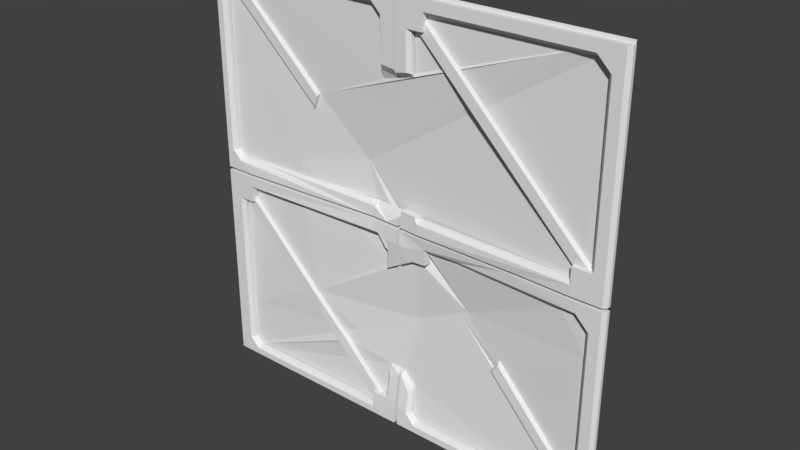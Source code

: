 # Source: maint3_1d.blend  (saved by Blender 2.78.0; exported with 4.5.12 LTS)
import bpy
from mathutils import Matrix  # noqa: F401  (used for matrix-valued properties, if any)

bpy.ops.wm.read_factory_settings(use_empty=True)
scene = bpy.context.scene
scene.name = 'Scene'

# ---- collections
col_collection_1 = bpy.data.collections.new('Collection 1'); scene.collection.children.link(col_collection_1)

# ---- materials (node trees are filled in below, after node groups)
mat_maint3_1 = bpy.data.materials.new('maint3_1')
mat_maint3_1.alpha_threshold = 0.0
mat_maint3_1.use_transparent_shadow = False
mat_maint3_1.roughness = 0.5
mat_maint3_1.specular_intensity = 0.0

# ---- material node trees

# ---- world
world_world = bpy.data.worlds.new('World'); scene.world = world_world
world_world.color = (0.05088, 0.05088, 0.05088)
world_world.use_sun_shadow = False
world_world.sun_shadow_jitter_overblur = 0.0
world_world.cycles.sampling_method = 'MANUAL'

# ---- meshes
me_maint3_1_001 = bpy.data.meshes.new('maint3_1.001')
me_maint3_1_001.from_pydata([(0.0, 1.28, 1.28), (0.02, 1.28, 1.28), (0.18, 1.28, 1.28), (1.12, 1.28, 1.28), (1.18, 1.28, 1.28), (1.26, 1.28, 1.28), (1.28, 1.28, 1.28), (0.0, 1.311, -0.02), (0.0, 1.313, -5.96e-07), (0.0, 1.321, 0.08), (0.0, 1.28, 1.1), (0.0, 1.28, 1.18), (0.0, 1.28, 1.26), (1.28, 1.28, -0.02), (1.28, 1.28, -5.96e-07), (1.28, 1.28, 0.08), (1.28, 1.28, 0.16), (1.28, 1.28, 1.12), (1.28, 1.28, 1.18), (1.28, 1.28, 1.26), (1.26, 1.28, -0.02), (1.26, 1.28, -5.96e-07), (1.26, 1.28, 1.26), (1.18, 1.28, -0.02), (1.18, 1.28, -5.96e-07), (1.18, 1.28, 0.16), (1.18, 1.28, 1.12), (1.18, 1.28, 1.26), (1.12, 1.28, 1.18), (1.12, 1.28, 1.26), (1.08, 1.28, -0.02), (1.08, 1.28, -5.96e-07), (1.08, 1.28, 0.08), (1.08, 1.28, 0.16), (0.18, 1.28, 1.1), (0.18, 1.28, 1.18), (0.18, 1.28, 1.26), (0.14, 1.302, -0.02), (0.14, 1.3, -5.96e-07), (0.14, 1.305, 0.08), (0.1, 1.303, -5.96e-07), (0.1, 1.28, 1.1), (0.02, 1.309, -0.02), (0.02, 1.311, -5.96e-07), (0.02, 1.319, 0.08), (0.02, 1.28, 1.1), (0.02, 1.28, 1.18), (0.02, 1.28, 1.26), (-1.28, 1.28, 1.28), (-1.12, 1.28, 1.28), (-0.14, 1.28, 1.28), (-0.1, 1.28, 1.28), (-0.08, 1.318, -0.02), (-0.08, 1.32, -5.96e-07), (-0.1, 1.28, 1.14), (-0.1, 1.28, 1.26), (-0.14, 1.28, 1.18), (-0.14, 1.28, 1.26), (-0.18, 1.323, -0.02), (-0.18, 1.326, -5.96e-07), (-0.18, 1.335, 0.08), (-1.12, 1.28, 1.1), (-1.12, 1.28, 1.18), (-1.12, 1.28, 1.26), (-1.08, 1.28, -0.02), (-1.08, 1.28, 0.0), (-1.16, 1.28, 0.08), (-1.26, 1.28, -1.26), (-1.2, 1.28, -5.96e-07), (-1.2, 1.28, 0.12), (-1.2, 1.28, 1.1), (-1.28, 1.28, -0.02), (-1.28, 1.28, -5.96e-07), (-1.28, 1.28, 0.1), (-1.28, 1.28, 0.14), (-1.28, 1.28, 1.1), (-1.28, 1.28, 1.18), (-1.28, 1.28, 1.26), (0.18, 1.302, 0.0), (1.12, 1.28, 0.0), (0.0, 1.28, -1.28), (0.0, 1.284, -1.2), (0.0, 1.289, -1.14), (0.0, 1.311, -0.18), (0.0, 1.303, -0.1), (1.28, 1.28, -1.28), (1.28, 1.28, -1.2), (1.28, 1.28, -1.12), (1.28, 1.28, -0.16), (1.28, 1.28, -0.1), (1.26, 1.28, -1.28), (1.18, 1.28, -1.28), (1.18, 1.28, -1.12), (1.18, 1.28, -0.16), (1.12, 1.28, -0.1), (1.12, 1.28, -0.02), (1.1, 1.28, -1.28), (1.1, 1.28, -1.2), (1.1, 1.28, -1.12), (0.18, 1.324, -0.18), (0.18, 1.314, -0.1), (0.18, 1.305, -0.02), (0.14, 1.281, -1.28), (0.14, 1.285, -1.2), (0.1, 1.281, -1.28), (0.1, 1.288, -1.16), (0.1, 1.316, -0.18), (0.02, 1.28, -1.28), (0.02, 1.286, -1.18), (0.02, 1.289, -1.14), (0.02, 1.312, -0.18), (0.02, 1.301, -0.1), (-1.16, 1.28, -1.26), (0.02, 1.292, -1.12), (0.02, 1.309, -0.16), (-1.192e-07, 1.291, -1.12), (-3.576e-07, 1.309, -0.16), (-0.08, 1.28, -1.28), (-0.08, 1.289, -1.12), (-0.08, 1.305, -0.16), (-0.14, 1.311, -0.1), (-0.16, 1.28, -1.28), (-0.16, 1.282, -1.2), (-0.16, 1.286, -1.12), (-1.08, 1.28, -0.18), (-1.08, 1.28, -0.1), (-1.28, 1.28, -1.26), (-1.12, 1.28, -1.28), (-1.12, 1.28, -1.2), (-1.16, 1.28, -1.28), (-1.16, 1.28, -1.16), (-1.16, 1.28, -0.18), (-1.28, 1.28, -1.28), (-1.28, 1.28, -1.2), (-1.28, 1.28, -1.16), (-1.28, 1.28, -0.18), (-1.28, 1.28, -0.1), (-1.26, 1.28, 1.1), (-1.26, 1.28, 0.1), (-1.26, 1.28, 0.14), (-1.26, 1.28, -0.18), (-1.26, 1.28, -5.96e-07), (-1.26, 1.28, 1.18), (-1.26, 1.28, -1.2), (-1.26, 1.28, -1.16), (-1.26, 1.28, -0.02), (-1.26, 1.28, -1.28), (-1.26, 1.28, -0.1), (-1.26, 1.28, 1.28), (-1.26, 1.28, 1.26), (1.28, 1.28, -1.26), (1.26, 1.28, -1.26), (1.18, 1.28, -1.26), (1.1, 1.28, -1.26), (0.14, 1.281, -1.26), (0.1, 1.281, -1.26), (0.02, 1.281, -1.26), (0.0, 1.281, -1.26), (-0.08, 1.28, -1.26), (-0.16, 1.28, -1.26), (-1.12, 1.28, -1.26), (0.0, 1.273, -5.96e-07), (0.14, 1.306, 0.09614), (0.0, 1.24, 1.1), (0.0, 1.24, 1.18), (0.0, 1.24, 1.26), (1.28, 1.26, -5.96e-07), (1.28, 1.26, 0.08), (1.28, 1.26, 0.16), (1.28, 1.26, 1.12), (1.28, 1.26, 1.18), (1.28, 1.26, 1.26), (1.26, 1.24, -5.96e-07), (1.26, 1.24, 0.08), (1.26, 1.24, 0.16), (1.26, 1.24, 1.12), (1.26, 1.24, 1.18), (1.26, 1.24, 1.26), (1.18, 1.24, -5.96e-07), (1.18, 1.24, 0.08), (1.18, 1.24, 0.16), (1.18, 1.26, 1.12), (1.18, 1.24, 1.14), (1.18, 1.24, 1.18), (1.18, 1.24, 1.26), (1.12, 1.26, 1.18), (1.12, 1.24, 1.2), (1.12, 1.24, 1.26), (1.08, 1.24, -5.96e-07), (1.08, 1.24, 0.06), (1.08, 1.24, 0.08), (1.08, 1.24, 0.16), (0.18, 1.24, 1.1), (0.18, 1.24, 1.18), (0.18, 1.24, 1.2), (0.18, 1.24, 1.26), (0.14, 1.259, -5.96e-07), (0.14, 1.263, 0.06), (0.14, 1.285, 0.08), (0.1, 1.263, -5.96e-07), (0.1, 1.269, 0.08), (0.02, 1.279, 0.09614), (0.02, 1.32, 0.09614), (0.1, 1.24, 1.18), (1.2, 1.24, 1.12), (1.2, 1.24, 0.16), (0.12, 1.267, 0.08), (0.02, 1.271, -5.96e-07), (0.02, 1.278, 0.08), (0.02, 1.24, 1.1), (0.02, 1.24, 1.18), (0.02, 1.24, 1.26), (1.14, 1.24, 1.18), (0.08, 1.24, 1.1), (1.26, 1.24, -0.02), (1.18, 1.24, -0.02), (1.28, 1.26, -0.02), (-0.08, 1.24, 1.14), (-0.08, 1.279, -5.96e-07), (0.14, 1.285, 0.09614), (-0.1, 1.26, 1.14), (-0.1, 1.24, 1.16), (-0.1, 1.24, 1.18), (-0.1, 1.24, 1.26), (-0.14, 1.26, 1.18), (-0.14, 1.24, 1.2), (-0.14, 1.24, 1.26), (-0.18, 1.285, -5.96e-07), (-0.18, 1.292, 0.06), (0.0, 1.302, 0.05287), (-1.12, 1.24, 1.1), (-1.12, 1.24, 1.18), (-1.12, 1.24, 1.2), (-1.12, 1.24, 1.26), (-1.08, 1.24, 0.0), (-1.16, 1.24, 0.06), (-1.16, 1.26, 0.08), (-1.2, 1.24, -5.96e-07), (-1.2, 1.24, 0.08), (-1.2, 1.24, 0.1), (-1.2, 1.26, 0.12), (-1.2, 1.24, 1.1), (-1.2, 1.24, 1.18), (-1.22, 1.24, 0.12), (0.12, 1.268, 0.09614), (-1.18, 1.24, 0.08), (-0.12, 1.24, 1.18), (-1.22, 1.24, 1.1), (-1.26, 1.24, -0.1), (-1.26, 1.24, -0.02), (-1.08, 1.24, -0.02), (-0.08, 1.277, -0.02), (-0.18, 1.282, -0.02), (0.0, 1.241, -1.26), (0.0, 1.244, -1.2), (1.28, 1.26, -1.26), (1.28, 1.26, -1.2), (1.28, 1.26, -1.12), (1.28, 1.26, -0.16), (1.28, 1.26, -0.1), (1.26, 1.24, -1.26), (1.26, 1.24, -1.2), (1.26, 1.24, -1.12), (1.26, 1.24, -0.16), (1.26, 1.24, -0.1), (1.18, 1.24, -1.26), (1.18, 1.24, -1.2), (1.18, 1.24, -1.12), (1.18, 1.26, -0.16), (1.18, 1.24, -0.14), (1.18, 1.24, -0.1), (1.12, 1.26, -0.1), (1.12, 1.24, -0.08), (1.12, 1.24, -0.02), (1.1, 1.24, -1.26), (1.1, 1.24, -1.22), (1.1, 1.24, -1.2), (1.1, 1.24, -1.12), (0.18, 1.283, -0.18), (0.18, 1.274, -0.1), (0.18, 1.271, -0.08), (0.18, 1.264, -0.02), (0.14, 1.241, -1.26), (0.14, 1.243, -1.22), (0.14, 1.265, -1.2), (0.1, 1.241, -1.26), (0.1, 1.245, -1.2), (0.1, 1.246, -1.18), (0.1, 1.268, -1.16), (0.1, 1.276, -0.18), (0.1, 1.268, -0.1), (0.08, 1.248, -1.16), (1.2, 1.24, -0.16), (1.2, 1.24, -1.12), (0.12, 1.244, -1.2), (0.02, 1.241, -1.26), (0.02, 1.246, -1.18), (0.02, 1.249, -1.14), (0.02, 1.271, -0.18), (0.02, 1.261, -0.1), (1.14, 1.24, -0.1), (0.08, 1.274, -0.18), (-1.192e-07, 1.251, -1.12), (-3.576e-07, 1.268, -0.16), (-0.08, 1.24, -1.26), (-0.08, 1.243, -1.2), (-0.08, 1.249, -1.12), (-0.08, 1.285, -0.16), (-0.08, 1.262, -0.14), (-0.08, 1.267, -0.1), (-0.14, 1.29, -0.1), (-0.14, 1.273, -0.08), (-0.16, 1.24, -1.26), (-0.16, 1.241, -1.22), (-0.16, 1.241, -1.2), (-0.16, 1.246, -1.12), (-1.08, 1.24, -0.18), (-1.08, 1.24, -0.1), (-1.08, 1.24, -0.08), (-1.12, 1.24, -1.26), (-1.12, 1.24, -1.22), (-1.12, 1.26, -1.2), (-1.16, 1.24, -1.26), (-1.16, 1.24, -1.2), (-1.16, 1.24, -1.18), (-1.16, 1.26, -1.16), (-1.16, 1.24, -0.18), (-1.16, 1.24, -0.1), (-0.06, 1.266, -0.16), (-0.06, 1.249, -1.12), (-1.14, 1.24, -1.2), (-1.26, 1.24, -1.26), (-0.12, 1.269, -0.1), (-1.22, 1.24, -0.18), (-1.22, 1.24, -1.16), (-1.18, 1.24, -0.18), (-1.18, 1.24, -1.16), (0.0, 1.271, -0.02), (0.0, 1.262, -0.1), (0.02, 1.269, -0.02), (-1.26, 1.24, 1.1), (-1.26, 1.24, 0.1), (-1.26, 1.24, 0.14), (-1.26, 1.24, -0.18), (-1.26, 1.24, -5.96e-07), (-1.26, 1.24, 1.18), (-1.26, 1.24, -1.2), (-1.26, 1.24, -1.16), (-1.26, 1.24, 1.26), (0.1, 1.283, 0.8485), (-1.143, 1.281, 1.178), (0.02, 1.287, 0.827), (-1.187, 1.281, 1.108), (-0.08, 1.245, 0.8867), (0.02, 1.244, 0.8651), (-1.143, 1.269, 1.178), (-1.148, 1.259, 1.169), (-0.1, 1.269, 0.8509), (-3.53e-08, 1.288, 0.8216), (-1.182, 1.259, 1.117), (-1.187, 1.269, 1.108), (0.1, 1.27, 0.09614), (0.1, 1.26, 1.1), (0.1, 1.24, 1.1), (-0.2237, 1.316, 0.08), (1.08, 1.26, 0.08), (1.18, 1.26, 0.16), (-1.2, 1.26, 1.1), (-1.12, 1.26, 1.18), (0.18, 1.26, 1.18), (1.18, 1.26, -1.12), (0.18, 1.294, -0.1), (1.1, 1.26, -1.2), (-1.16, 1.26, -0.18), (0.1, 1.276, -0.18), (-0.08, 1.272, -1.12), (-1.08, 1.26, -0.1), (-0.16, 1.262, -1.2), (-1.143, 1.281, -0.09544), (-0.09573, 1.288, -1.142), (-0.1405, 1.283, -1.211), (-1.187, 1.281, -0.1646), (-0.1011, 1.265, -1.151), (-0.09573, 1.275, -1.142), (-1.143, 1.269, -0.09544), (-1.148, 1.259, -0.1037), (-0.1405, 1.27, -1.211), (-0.1351, 1.261, -1.203), (-1.182, 1.259, -0.1563), (-1.187, 1.269, -0.1646), (0.6531, 1.326, -0.5963), (1.199, 1.281, -1.142), (1.154, 1.281, -1.211), (0.6083, 1.323, -0.6654), (1.194, 1.259, -1.151), (1.199, 1.269, -1.142), (0.6531, 1.313, -0.5963), (0.6573, 1.301, -0.6142), (1.154, 1.269, -1.211), (1.16, 1.259, -1.203), (0.6233, 1.299, -0.6668), (0.6083, 1.31, -0.6654), (0.1522, 1.281, 1.183), (1.199, 1.281, 0.1357), (1.154, 1.281, 0.06662), (0.1074, 1.281, 1.113), (1.194, 1.259, 0.1274), (1.199, 1.269, 0.1357), (0.1522, 1.269, 1.183), (0.1468, 1.259, 1.174), (1.154, 1.269, 0.06662), (1.16, 1.259, 0.07493), (0.1128, 1.259, 1.122), (0.1074, 1.269, 1.113), (-0.5634, 1.295, 0.5984), (-0.5634, 1.308, 0.5984), (-0.5971, 1.299, 0.5181), (-0.5674, 1.286, 0.5887), (-0.5971, 1.311, 0.5181), (-0.593, 1.288, 0.5278), (-0.5634, 1.307, 0.5984), (-0.5971, 1.31, 0.5182), (-0.18, 1.315, 0.05287), (-1.072, 1.269, 0.08), (-0.7224, 1.276, 0.06), (0.0, 1.277, 0.04307), (0.08, 1.242, 0.8775), (-3.53e-08, 1.244, 0.8778), (-0.1, 1.294, 0.7947), (0.1, 1.261, 0.8714), (-0.2584, 1.35, 0.2876), (0.4039, 1.269, 0.817), (-0.729, 1.3, 0.1707), (0.4545, 1.259, 0.8666), (0.4047, 1.259, 0.8298), (0.8884, 1.28, 1.135), (-0.08, 1.28, -0.2827), (0.655, 1.313, -0.5982), (0.08, 1.275, -0.1914), (-3.385e-07, 1.278, -0.237), (-0.08, 1.32, -0.2827), (1.18, 1.26, -0.3377), (0.02, 1.277, -0.2256), (-3.385e-07, 1.319, -0.237), (-0.06, 1.279, -0.2713), (0.02, 1.318, -0.2256), (0.6503, 1.313, -0.6005), (1.18, 1.28, -0.3377), (0.6131, 1.311, -0.6583), (-1.686e-07, 1.28, -0.9493), (0.6131, 1.324, -0.6583), (0.6131, 1.322, -0.6583), (-0.06, 1.274, -0.9808), (0.6127, 1.311, -0.6586), (0.08, 1.271, -1.031), (0.02, 1.281, -0.9502), (-0.08, 1.3, -0.9459), (-1.686e-07, 1.316, -0.9213), (0.6127, 1.324, -0.6586), (0.1, 1.294, -1.013), (0.1, 1.309, -0.9846), (0.02, 1.317, -0.9221), (-0.08, 1.312, -0.9178), (-0.4479, 1.272, -0.904), (-0.3693, 1.269, -0.8823), (-0.3586, 1.293, -0.8794), (-0.4371, 1.263, -0.9011), (-0.4479, 1.285, -0.904), (-0.3586, 1.28, -0.8794), (-0.3586, 1.292, -0.8794), (-0.4479, 1.284, -0.904), (-0.7062, 1.269, -0.6456), (-0.6138, 1.269, -0.6242), (-0.6249, 1.259, -0.6268), (-0.6138, 1.282, -0.6242), (-0.7062, 1.281, -0.6456), (-0.6951, 1.259, -0.6431), (-0.6138, 1.28, -0.6242), (-0.7062, 1.28, -0.6456), (0.6537, 1.311, -0.5989), (0.655, 1.326, -0.5982), (0.6503, 1.326, -0.6005), (0.6253, 1.326, -0.6129), (0.6503, 1.326, -0.6005), (1.18, 1.28, -0.3377), (0.7934, 1.252, -5.96e-07), (0.3159, 1.302, -0.1), (0.18, 1.29, -0.1284), (0.7934, 1.292, 0.0), (0.6979, 1.302, -0.02), (0.3159, 1.323, -0.1), (0.4114, 1.281, -0.08), (0.18, 1.277, -0.1284), (0.7934, 1.292, -5.96e-07), (0.18, 1.318, -0.1284), (0.6979, 1.302, -0.02), (0.6979, 1.261, -0.02), (0.18, 1.318, -0.1284), (1.08, 1.28, 0.06), (0.1, 1.35, -0.5682), (-0.3201, 1.302, -0.7857), (-0.4162, 1.268, -0.8355), (-0.4072, 1.279, -0.8308), (-0.4072, 1.291, -0.8308), (1.004, 1.283, -0.1), (-0.4822, 1.284, -0.8697), (0.3677, 1.35, -0.4295), (1.004, 1.263, -0.1), (-0.4822, 1.272, -0.8697), (-0.4732, 1.263, -0.865), (0.4192, 1.35, -0.4029), (1.004, 1.283, -0.1), (-1.12, 1.28, -1.2), (-1.136, 1.28, -0.8999), (-0.5359, 1.27, -0.816), (-0.436, 1.29, -0.802), (-1.16, 1.26, -0.9033), (-0.448, 1.266, -0.8037), (-0.436, 1.277, -0.802), (-0.5239, 1.261, -0.8143), (-1.16, 1.28, -0.9033), (-1.18, 1.24, -0.9061), (-0.5359, 1.283, -0.816), (-1.18, 1.28, -0.9061), (-0.5634, 1.295, 0.5984), (-0.5971, 1.279, 0.5181), (-0.5674, 1.286, 0.5887), (-0.5971, 1.311, 0.5181), (-0.593, 1.288, 0.5278), (-0.5634, 1.307, 0.5984)], [], [(144, 347, 343, 140), (125, 376, 316, 124), (130, 325, 321, 128), (28, 185, 369, 35), (110, 298, 299, 111), (141, 344, 341, 138), (122, 377, 315, 123), (36, 195, 187, 29), (119, 307, 310, 120), (27, 22, 5, 4), (140, 343, 248, 147), (58, 252, 251, 52), (70, 367, 240, 69), (139, 342, 340, 137), (53, 218, 227, 59), (31, 188, 485, 493), (138, 341, 342, 139), (39, 198, 365, 32), (109, 297, 455, 461), (142, 345, 348, 149), (34, 192, 362, 41), (6, 5, 22, 19), (44, 9, 8, 43), (14, 21, 20, 13), (29, 27, 4, 3), (1, 0, 12, 47), (23, 20, 21, 24), (43, 8, 7, 42), (137, 340, 345, 142), (35, 193, 192, 34), (143, 346, 347, 144), (32, 365, 191, 33), (47, 12, 11, 46), (29, 3, 2, 36), (46, 11, 10, 45), (118, 375, 456, 462), (57, 226, 223, 55), (141, 72, 71, 145), (37, 495, 493, 38), (30, 23, 24, 31), (123, 315, 375, 118), (38, 196, 199, 40), (149, 348, 233, 63), (56, 224, 368, 62), (116, 303, 439, 443), (63, 233, 226, 57), (108, 296, 297, 109), (73, 138, 139, 74), (75, 137, 142, 76), (62, 368, 230, 61), (120, 310, 376, 125), (40, 199, 207, 43), (74, 139, 137, 75), (156, 295, 296, 108), (105, 288, 284, 103), (72, 141, 138, 73), (59, 227, 234, 65), (55, 12, 0, 51), (93, 268, 271, 94), (66, 236, 423), (128, 321, 377, 122), (61, 230, 241, 70), (124, 316, 373, 131), (25, 366, 181, 26), (145, 249, 250, 64), (68, 237, 344, 141), (65, 234, 237, 68), (450, 458, 393, 392, 391, 480, 483), (57, 55, 51, 50), (52, 7, 8, 53), (147, 248, 249, 145), (160, 319, 322, 112), (57, 50, 49, 63), (68, 141, 145, 64, 65), (152, 265, 274, 153), (132, 146, 67, 126), (58, 52, 53, 59), (162, 202, 201, 361, 244, 219), (10, 358, 351, 45), (47, 211, 195, 36), (153, 274, 282, 154), (19, 171, 170, 18), (154, 282, 285, 155), (46, 210, 211, 47), (98, 277, 267, 92), (18, 170, 169, 17), (155, 285, 295, 156), (100, 371, 487, 494), (17, 169, 168, 16), (97, 276, 277, 98), (16, 168, 167, 15), (157, 253, 304, 158), (39, 44, 202, 162), (94, 271, 507, 504), (15, 167, 166, 14), (158, 304, 312, 159), (45, 209, 210, 46), (26, 181, 185, 28), (101, 281, 496, 489), (159, 312, 319, 160), (153, 96, 91, 152), (84, 338, 303, 116), (12, 165, 164, 11), (115, 302, 254, 81), (11, 164, 163, 10), (103, 284, 372, 97), (156, 157, 80, 107), (95, 23, 24, 79), (151, 90, 85, 150), (99, 278, 289, 106), (20, 214, 216, 13), (198, 39, 162, 219), (42, 7, 84, 111), (95, 79, 488, 489), (111, 84, 83, 110), (110, 83, 443, 445), (92, 370, 441, 447), (14, 166, 172, 21), (9, 229, 8), (112, 322, 331, 67), (95, 273, 215, 23), (22, 177, 171, 19), (133, 143, 144, 134), (135, 140, 147, 136), (206, 198, 219, 244), (111, 299, 339, 42), (23, 215, 214, 20), (134, 144, 140, 135), (21, 172, 178, 24), (353, 357, 427), (126, 67, 143, 133), (151, 260, 265, 152), (111, 84, 116, 114), (13, 216, 259, 89), (150, 255, 260, 151), (7, 337, 338, 84), (89, 259, 258, 88), (159, 121, 117, 158), (64, 250, 252, 58), (88, 258, 257, 87), (27, 184, 177, 22), (67, 331, 346, 143), (43, 207, 208, 44), (87, 257, 256, 86), (52, 251, 337, 7), (145, 71, 136, 147), (58, 59, 65, 64), (115, 81, 108, 113), (116, 443, 445, 114), (2, 1, 47, 36), (49, 148, 149, 63), (42, 339, 281, 101), (148, 48, 77, 149), (131, 373, 516, 520), (149, 77, 76, 142), (86, 256, 255, 150), (8, 161, 218, 53), (24, 178, 188, 31), (81, 254, 253, 157), (55, 223, 165, 12), (146, 129, 112, 67), (33, 191, 366, 25), (69, 240, 236, 66), (78, 43, 42, 101), (41, 362, 429, 349), (91, 90, 151, 152), (127, 121, 159, 160), (54, 220, 224, 56), (117, 80, 157, 158), (108, 81, 157, 156), (107, 104, 155, 156), (104, 102, 154, 155), (102, 96, 153, 154), (29, 187, 184, 27), (129, 127, 160, 112), (182, 204, 175, 176, 183), (199, 196, 197, 206, 200), (194, 186, 187, 195), (196, 485, 189, 197), (366, 205, 204, 181), (209, 213, 363, 203, 210), (186, 212, 183, 184, 187), (185, 181, 182, 212), (218, 228, 227), (194, 369, 185, 186), (218, 422, 228), (207, 199, 200, 208), (197, 198, 206), (170, 176, 175, 169), (190, 179, 180, 191), (186, 185, 212), (183, 176, 177, 184), (425, 229, 218), (189, 188, 178, 179, 190), (178, 172, 173, 179), (363, 192, 193, 203), (212, 182, 183), (182, 181, 204), (205, 174, 175, 204), (179, 173, 174, 205, 180), (173, 172, 166, 167), (197, 189, 365, 198), (195, 211, 210, 203, 193, 194), (171, 177, 176, 170), (209, 45, 351, 354), (208, 200, 361, 201), (174, 173, 167, 168), (175, 174, 168, 169), (221, 217, 163, 164, 222), (237, 234, 235, 245, 238), (232, 225, 226, 233), (234, 227, 228, 424, 235), (225, 246, 222, 223, 226), (224, 220, 221, 246), (238, 245, 239), (232, 368, 224, 225), (243, 240, 367, 247), (218, 229, 422), (200, 206, 244, 361), (225, 224, 246), (222, 164, 165, 223), (161, 8, 229, 425), (60, 364, 228, 422), (241, 230, 231, 242), (246, 221, 222), (221, 220, 217), (44, 208, 201, 202), (235, 424, 423, 236), (233, 348, 345, 242, 231, 232), (250, 249, 248, 327, 317, 318), (269, 292, 263, 264, 270), (285, 282, 283, 294, 286), (280, 491, 496, 281), (282, 274, 275, 283), (370, 293, 292, 268, 441), (296, 286, 287, 291, 297), (298, 301, 289, 290, 299), (272, 300, 270, 215, 273), (271, 268, 269, 300), (286, 294, 287), (297, 291, 454, 455), (280, 371, 486, 491), (291, 288, 459, 454), (287, 288, 291), (295, 285, 286, 296), (283, 284, 294), (259, 264, 263, 258), (276, 266, 267, 277), (272, 271, 300), (270, 264, 214, 215), (287, 294, 284, 288), (265, 260, 261, 266), (289, 278, 492, 279, 290), (300, 269, 270), (269, 268, 292), (293, 262, 263, 292), (266, 261, 262, 293, 267), (283, 275, 372, 284), (281, 339, 299, 290, 279, 280), (216, 214, 264, 259), (262, 261, 256, 257), (263, 262, 257, 258), (308, 328, 303, 338, 309), (322, 319, 320, 330, 323), (318, 311, 252, 250), (319, 312, 313, 320), (375, 329, 452, 456), (311, 332, 309, 251, 252), (310, 307, 308, 332), (323, 330, 324), (318, 376, 310, 311), (336, 325, 516, 521), (320, 321, 330), (314, 305, 306, 315), (311, 310, 332), (309, 338, 337, 251), (324, 330, 321, 325), (304, 253, 254, 305), (326, 316, 317, 327), (332, 308, 309), (308, 307, 328), (329, 302, 449, 452), (305, 254, 302, 329, 306), (320, 313, 377, 321), (334, 336, 521, 335, 333), (340, 247, 241, 242, 345), (341, 238, 239, 243, 342), (342, 243, 247, 340), (343, 333, 335, 326, 327, 248), (344, 237, 238, 341), (347, 334, 333, 343), (331, 322, 323, 346), (325, 336, 324), (334, 347, 346, 323, 324, 336), (261, 260, 255, 256), (313, 312, 304, 305, 314), (275, 274, 265, 266, 276), (420, 430, 435), (356, 359, 360, 352, 350, 355), (352, 418, 416, 360), (132, 462, 469, 470), (350, 355, 414, 415), (423, 424, 228, 364), (48, 132, 523, 513, 432, 421), (239, 245, 235, 236, 240, 243), (363, 362, 192), (363, 213, 362), (218, 161, 425), (191, 365, 189, 190), (191, 180, 205, 366), (247, 367, 241), (231, 230, 368, 232), (194, 193, 369), (267, 293, 370), (276, 372, 275), (301, 374, 289), (280, 279, 492, 487, 371), (326, 335, 373, 316), (376, 318, 317, 316), (315, 306, 329, 375), (377, 313, 314, 315), (385, 388, 389, 381, 378, 384), (382, 464, 466, 387), (381, 475, 471, 389), (378, 381, 475, 474), (378, 384, 472, 474), (382, 383, 468, 464), (386, 387, 466, 463), (379, 380, 386, 387, 382, 383), (396, 390, 481, 446), (394, 397, 400, 399), (393, 392, 398, 401), (390, 481, 483), (390, 396, 437, 480), (394, 395, 437, 479, 397), (398, 399, 400, 401), (391, 392, 398, 399, 394, 395), (409, 412, 413, 405, 402, 408), (406, 433, 434, 411), (405, 404, 410, 431, 413), (402, 405, 404, 403), (402, 408, 407, 403), (406, 407, 408, 409, 433), (410, 411, 434, 431), (403, 404, 410, 411, 406, 407), (422, 229, 9, 60), (419, 417, 356, 359), (417, 414, 355, 356), (421, 420, 428, 349, 6, 48), (416, 419, 359, 360), (357, 353, 217, 220), (354, 351, 349, 429), (428, 357, 220, 54), (427, 358, 10, 163), (354, 426, 213, 209), (426, 429, 362, 213), (353, 427, 163, 217), (6, 349, 428, 420, 435), (357, 428, 358, 427), (426, 354, 429), (397, 479, 446, 453, 448, 400), (432, 430, 420, 421), (435, 430, 497, 498, 6), (434, 433, 409, 412), (431, 434, 412, 413), (451, 460, 461, 462, 132, 85), (438, 374, 301), (436, 444, 328, 307), (445, 442, 298, 110), (432, 440, 106, 506, 510, 430), (440, 436, 307, 119), (440, 477, 500, 499, 106), (442, 438, 301, 298), (444, 439, 303, 328), (461, 457, 82, 109), (461, 457, 115, 113), (462, 456, 449, 457), (106, 499, 506), (454, 459, 455), (457, 449, 302, 115), (459, 460, 461, 455), (456, 452, 449), (442, 445, 106, 374, 438), (443, 439, 444, 436, 440), (460, 459, 288, 105), (463, 467, 380, 386), (463, 466, 509, 508), (470, 469, 462, 500, 512, 132), (465, 467, 380, 379), (465, 468, 383, 379), (466, 464, 501, 509), (464, 468, 502, 501), (476, 473, 385, 388), (432, 478, 477, 440), (471, 475, 522, 514), (474, 475, 522, 515), (473, 472, 384, 385), (474, 472, 518, 515), (471, 476, 388, 389), (453, 458, 393, 401), (400, 448, 453, 401), (480, 437, 395, 391), (447, 441, 268, 93), (479, 437, 396), (85, 484, 482), (483, 481, 458, 450), (483, 480, 390), (446, 481, 458, 453), (446, 479, 396), (487, 492, 278), (493, 485, 196, 38), (493, 495, 30, 31), (489, 488, 78, 101), (490, 486, 371, 100), (496, 491, 272, 273), (6, 498, 497, 430, 510, 511, 484, 85), (189, 485, 188), (494, 487, 278, 99), (489, 496, 273, 95), (491, 486, 507, 271, 272), (503, 502, 468, 465), (510, 506, 451, 85, 482), (499, 500, 462, 461, 460), (484, 511, 510, 482), (508, 509, 519, 514), (504, 507, 486, 490), (509, 501, 517, 519), (508, 505, 467, 463), (506, 499, 460, 451), (132, 512, 500, 513), (501, 502, 518, 517), (503, 505, 467, 465), (514, 519, 476, 471), (515, 518, 502, 503), (513, 523, 132), (514, 522, 505, 508), (520, 516, 325, 130), (513, 500, 477, 478, 432), (519, 517, 473, 476), (515, 522, 505, 503), (521, 516, 373, 335), (517, 518, 472, 473), (528, 525, 524, 526), (525, 527, 529, 524), (60, 66, 423, 364)])
_uv = me_maint3_1_001.uv_layers.new(name='UVMap')
_uv.uv.foreach_set('vector', [0.4926, 0.9004, 0.488, 0.9004, 0.488, 0.9345, 0.4926, 0.9345, 0.4926, 0.9373, 0.488, 0.9373, 0.488, 0.9345, 0.4926, 0.9345, 0.4926, 0.9004, 0.488, 0.9004, 0.488, 0.899, 0.4926, 0.899, 0.4926, 0.9818, 0.488, 0.9818, 0.488, 0.9818, 0.4926, 0.9818, 0.4926, 0.9345, 0.488, 0.9345, 0.488, 0.9373, 0.4926, 0.9373, 0.4926, 0.9408, 0.488, 0.9408, 0.488, 0.9443, 0.4926, 0.9443, 0.4926, 0.899, 0.488, 0.899, 0.488, 0.9018, 0.4926, 0.9018, 0.4926, 0.9846, 0.488, 0.9846, 0.488, 0.9846, 0.4926, 0.9846, 0.4926, 0.9352, 0.488, 0.9352, 0.488, 0.9373, 0.4926, 0.9373, 0.9609, 0.9922, 0.9922, 0.9922, 0.9922, 1.0, 0.9609, 1.0, 0.4926, 0.9345, 0.488, 0.9345, 0.488, 0.9373, 0.4926, 0.9373, 0.4926, 0.9401, 0.488, 0.9401, 0.488, 0.9401, 0.4926, 0.9401, 0.4926, 0.9791, 0.488, 0.9791, 0.488, 0.945, 0.4926, 0.945, 0.4926, 0.9456, 0.488, 0.9456, 0.488, 0.9791, 0.4926, 0.9791, 0.4926, 0.9408, 0.488, 0.9408, 0.488, 0.9408, 0.4926, 0.9408, 0.4926, 0.9408, 0.488, 0.9408, 0.488, 0.9408, 0.4926, 0.9408, 0.4926, 0.9443, 0.488, 0.9443, 0.488, 0.9456, 0.4926, 0.9456, 0.4926, 0.9436, 0.488, 0.9436, 0.488, 0.9436, 0.4926, 0.9436, 0.4926, 0.9011, 0.488, 0.9011, 0.488, 0.9087, 0.4926, 0.9087, 0.4926, 0.9818, 0.488, 0.9818, 0.488, 0.9846, 0.4926, 0.9846, 0.4926, 0.9791, 0.488, 0.9791, 0.488, 0.9791, 0.4926, 0.9791, 1.0, 1.0, 0.9922, 1.0, 0.9922, 0.9922, 1.0, 0.9922, 0.5078, 0.5312, 0.5, 0.5312, 0.5, 0.5, 0.5078, 0.5, 1.0, 0.5, 0.9922, 0.5, 0.9922, 0.4922, 1.0, 0.4922, 0.9375, 0.9922, 0.9609, 0.9922, 0.9609, 1.0, 0.9375, 1.0, 0.5078, 1.0, 0.5, 1.0, 0.5, 0.9922, 0.5078, 0.9922, 0.9609, 0.4922, 0.9922, 0.4922, 0.9922, 0.5, 0.9609, 0.5, 0.5078, 0.5, 0.5, 0.5, 0.5, 0.4922, 0.5078, 0.4922, 0.4926, 0.9791, 0.488, 0.9791, 0.488, 0.9818, 0.4926, 0.9818, 0.4926, 0.9818, 0.488, 0.9818, 0.488, 0.9791, 0.4926, 0.9791, 0.4926, 0.899, 0.488, 0.899, 0.488, 0.9004, 0.4926, 0.9004, 0.4926, 0.9436, 0.488, 0.9436, 0.488, 0.9463, 0.4926, 0.9463, 0.5078, 0.9922, 0.5, 0.9922, 0.5, 0.9609, 0.5078, 0.9609, 0.9375, 0.9922, 0.9375, 1.0, 0.5703, 1.0, 0.5703, 0.9922, 0.5078, 0.9609, 0.5, 0.9609, 0.5, 0.9297, 0.5078, 0.9297, 0.4926, 0.9018, 0.488, 0.9018, 0.488, 0.9088, 0.4926, 0.9088, 0.4926, 0.9846, 0.488, 0.9846, 0.488, 0.9846, 0.4926, 0.9846, 0.007773, 0.5, 0.0, 0.5, 0.0, 0.4922, 0.007773, 0.4922, 0.5547, 0.4922, 0.7726, 0.4922, 0.8099, 0.5, 0.5547, 0.5, 0.9219, 0.4922, 0.9609, 0.4922, 0.9609, 0.5, 0.9219, 0.5, 0.4926, 0.9018, 0.488, 0.9018, 0.488, 0.9018, 0.4926, 0.9018, 0.4926, 0.9408, 0.488, 0.9408, 0.488, 0.9408, 0.4926, 0.9408, 0.4926, 0.9846, 0.488, 0.9846, 0.488, 0.9846, 0.4926, 0.9846, 0.4926, 0.9818, 0.488, 0.9818, 0.488, 0.9818, 0.4926, 0.9818, 0.4926, 0.9352, 0.488, 0.9352, 0.488, 0.9325, 0.4926, 0.9325, 0.4926, 0.9846, 0.488, 0.9846, 0.488, 0.9846, 0.4926, 0.9846, 0.4926, 0.8997, 0.488, 0.8997, 0.488, 0.9011, 0.4926, 0.9011, 0.0, 0.5391, 0.007773, 0.5391, 0.007773, 0.5547, 0.0, 0.5547, 0.0, 0.9297, 0.007773, 0.9297, 0.007773, 0.9609, 0.0, 0.9609, 0.4926, 0.9818, 0.488, 0.9818, 0.488, 0.9791, 0.4926, 0.9791, 0.4926, 0.9373, 0.488, 0.9373, 0.488, 0.9373, 0.4926, 0.9373, 0.4926, 0.9408, 0.488, 0.9408, 0.488, 0.9408, 0.4926, 0.9408, 0.0, 0.5547, 0.007773, 0.5547, 0.007773, 0.9297, 0.0, 0.9297, 0.4926, 0.8969, 0.488, 0.8969, 0.488, 0.8997, 0.4926, 0.8997, 0.4926, 0.9004, 0.488, 0.9004, 0.488, 0.899, 0.4926, 0.899, 0.0, 0.5, 0.007773, 0.5, 0.007773, 0.5391, 0.0, 0.5391, 0.4926, 0.9408, 0.488, 0.9408, 0.488, 0.9408, 0.4926, 0.9408, 0.4609, 0.9922, 0.5, 0.9922, 0.5, 1.0, 0.4609, 1.0, 0.4926, 0.9352, 0.488, 0.9352, 0.488, 0.9373, 0.4926, 0.9373, 0.4926, 0.9436, 0.488, 0.9436, 0.488, 0.9436, 0.4926, 0.899, 0.488, 0.899, 0.488, 0.899, 0.4926, 0.899, 0.4926, 0.9791, 0.488, 0.9791, 0.488, 0.9791, 0.4926, 0.9791, 0.4926, 0.9345, 0.488, 0.9345, 0.488, 0.9345, 0.4926, 0.9345, 0.4926, 0.9463, 0.488, 0.9463, 0.488, 0.9797, 0.4926, 0.9797, 0.4926, 0.9401, 0.488, 0.9401, 0.488, 0.9401, 0.4926, 0.9401, 0.4926, 0.9408, 0.488, 0.9408, 0.488, 0.9408, 0.4926, 0.9408, 0.4926, 0.9408, 0.488, 0.9408, 0.488, 0.9408, 0.4926, 0.9408, 0.4927, 0.9436, 0.4927, 0.9436, 0.4926, 0.9436, 0.4926, 0.9436, 0.4926, 0.9436, 0.4927, 0.9436, 0.4927, 0.9436, 0.4453, 0.9922, 0.4609, 0.9922, 0.4609, 1.0, 0.4453, 1.0, 0.4688, 0.4922, 0.5, 0.4922, 0.5, 0.5, 0.4688, 0.5, 0.4926, 0.9373, 0.488, 0.9373, 0.488, 0.9401, 0.4926, 0.9401, 0.4926, 0.8969, 0.488, 0.8969, 0.488, 0.8969, 0.4926, 0.8969, 0.4453, 0.9922, 0.4453, 1.0, 0.0625, 1.0, 0.0625, 0.9922, 0.03125, 0.5, 0.007773, 0.5, 0.007773, 0.4922, 0.07812, 0.4922, 0.07812, 0.5, 0.4926, 0.8969, 0.488, 0.8969, 0.488, 0.8969, 0.4926, 0.8969, 0.0, 0.0, 0.007773, 0.0, 0.007773, 0.007852, 0.0, 0.007852, 0.4297, 0.4922, 0.4688, 0.4922, 0.4688, 0.5, 0.4297, 0.5, 0.5536, 0.5352, 0.5198, 0.5352, 0.5198, 0.5352, 0.5423, 0.5352, 0.548, 0.5352, 0.5536, 0.5352, 0.5, 0.9297, 0.5, 0.8209, 0.5078, 0.8231, 0.5078, 0.9297, 0.4926, 0.9846, 0.488, 0.9846, 0.488, 0.9846, 0.4926, 0.9846, 0.4926, 0.8969, 0.488, 0.8969, 0.488, 0.8969, 0.4926, 0.8969, 0.4926, 0.9846, 0.488, 0.9846, 0.488, 0.9818, 0.4926, 0.9818, 0.4926, 0.8969, 0.488, 0.8969, 0.488, 0.8969, 0.4926, 0.8969, 0.4926, 0.9818, 0.488, 0.9818, 0.488, 0.9846, 0.4926, 0.9846, 0.4926, 0.9018, 0.488, 0.9018, 0.488, 0.9018, 0.4926, 0.9018, 0.4926, 0.9818, 0.488, 0.9818, 0.488, 0.9797, 0.4926, 0.9797, 0.4926, 0.8969, 0.488, 0.8969, 0.488, 0.8969, 0.4926, 0.8969, 0.4926, 0.9373, 0.488, 0.9373, 0.488, 0.9363, 0.4926, 0.9363, 0.4926, 0.9797, 0.488, 0.9797, 0.488, 0.9463, 0.4926, 0.9463, 0.4926, 0.899, 0.488, 0.899, 0.488, 0.9018, 0.4926, 0.9018, 0.4926, 0.9463, 0.488, 0.9463, 0.488, 0.9436, 0.4926, 0.9436, 0.4926, 0.8969, 0.488, 0.8969, 0.488, 0.8969, 0.4926, 0.8969, 0.0, 0.0, 0.0, 0.0, 0.0, 0.0, 0.0, 0.0, 0.4926, 0.9373, 0.488, 0.9373, 0.488, 0.9373, 0.4926, 0.9373, 0.4926, 0.9436, 0.488, 0.9436, 0.488, 0.9408, 0.4926, 0.9408, 0.4926, 0.8969, 0.488, 0.8969, 0.488, 0.8969, 0.4926, 0.8969, 0.4926, 0.9791, 0.488, 0.9791, 0.488, 0.9818, 0.4926, 0.9818, 0.4926, 0.9797, 0.488, 0.9797, 0.488, 0.9818, 0.4926, 0.9818, 0.4926, 0.9401, 0.488, 0.9401, 0.488, 0.9401, 0.4926, 0.9401, 0.4926, 0.8969, 0.488, 0.8969, 0.488, 0.8969, 0.4926, 0.8969, 0.9297, 0.007883, 0.9297, 0.0, 0.9609, 0.0, 0.9609, 0.007884, 0.4926, 0.9373, 0.488, 0.9373, 0.488, 0.9352, 0.4926, 0.9352, 0.4926, 0.9846, 0.488, 0.9846, 0.488, 0.9818, 0.4926, 0.9818, 0.4926, 0.9018, 0.488, 0.9018, 0.488, 0.899, 0.4926, 0.899, 0.4926, 0.9818, 0.488, 0.9818, 0.488, 0.9791, 0.4926, 0.9791, 0.4926, 0.899, 0.488, 0.899, 0.488, 0.899, 0.4926, 0.899, 0.5078, 0.007868, 0.5, 0.007868, 0.5, 0.0, 0.5078, 0.0, 0.9375, 0.4922, 0.9609, 0.4922, 0.9609, 0.5, 0.9375, 0.5, 0.9922, 0.007884, 0.9922, 0.0, 1.0, 0.0, 1.0, 0.007884, 0.4926, 0.9345, 0.488, 0.9345, 0.488, 0.9345, 0.4926, 0.9345, 0.4926, 0.9401, 0.488, 0.9401, 0.488, 0.9401, 0.4926, 0.9401, 0.488, 0.9436, 0.4926, 0.9436, 0.4926, 0.9436, 0.488, 0.9436, 0.5078, 0.4922, 0.5, 0.4922, 0.5, 0.4609, 0.5078, 0.4609, 0.9375, 0.4922, 0.9375, 0.5, 0.8099, 0.5, 0.7726, 0.4922, 0.5078, 0.4609, 0.5, 0.4609, 0.5, 0.4297, 0.5078, 0.4297, 0.5078, 0.4297, 0.5, 0.4297, 0.5, 0.4074, 0.5078, 0.4119, 0.4926, 0.9018, 0.488, 0.9018, 0.488, 0.929, 0.4926, 0.929, 0.4926, 0.9408, 0.488, 0.9408, 0.488, 0.9408, 0.4926, 0.9408, 0.03691, 0.01969, 0.03691, 0.01969, 0.5, 0.5, 0.4926, 0.8969, 0.488, 0.8969, 0.488, 0.8969, 0.4926, 0.8969, 0.4926, 0.9401, 0.488, 0.9401, 0.488, 0.9401, 0.4926, 0.9401, 0.4926, 0.9846, 0.488, 0.9846, 0.488, 0.9846, 0.4926, 0.9846, 0.0, 0.03125, 0.007773, 0.03125, 0.007773, 0.04687, 0.0, 0.04687, 0.0, 0.4297, 0.007773, 0.4297, 0.007773, 0.4609, 0.0, 0.4609, 0.5469, 0.5312, 0.5547, 0.5312, 0.5547, 0.5312, 0.5469, 0.5312, 0.4926, 0.9373, 0.488, 0.9373, 0.488, 0.9401, 0.4926, 0.9401, 0.4926, 0.9401, 0.488, 0.9401, 0.488, 0.9401, 0.4926, 0.9401, 0.0, 0.04687, 0.007773, 0.04687, 0.007773, 0.4297, 0.0, 0.4297, 0.4926, 0.9408, 0.488, 0.9408, 0.488, 0.9408, 0.4926, 0.9408, 0.8169, 0.4878, 0.8058, 0.4767, 0.8612, 0.4878, 0.0, 0.007852, 0.007773, 0.007852, 0.007773, 0.03125, 0.0, 0.03125, 0.4926, 0.8969, 0.488, 0.8969, 0.488, 0.8969, 0.4926, 0.8969, 0.5078, 0.4609, 0.5, 0.4609, 0.5, 0.4375, 0.5078, 0.4375, 0.4926, 0.9401, 0.488, 0.9401, 0.488, 0.9373, 0.4926, 0.9373, 0.4926, 0.8969, 0.488, 0.8969, 0.488, 0.8969, 0.4926, 0.8969, 0.4926, 0.9401, 0.488, 0.9401, 0.488, 0.9373, 0.4926, 0.9373, 0.4926, 0.9373, 0.488, 0.9373, 0.488, 0.9352, 0.4926, 0.9352, 0.4375, 0.007865, 0.4375, 0.0, 0.4688, 0.0, 0.4688, 0.007866, 0.4926, 0.9401, 0.488, 0.9401, 0.488, 0.9401, 0.4926, 0.9401, 0.4926, 0.9352, 0.488, 0.9352, 0.488, 0.9018, 0.4926, 0.9018, 0.4926, 0.9846, 0.488, 0.9846, 0.488, 0.9846, 0.4926, 0.9846, 0.4926, 0.8969, 0.488, 0.8969, 0.488, 0.899, 0.4926, 0.899, 0.4926, 0.9408, 0.488, 0.9408, 0.488, 0.9436, 0.4926, 0.9436, 0.4926, 0.9018, 0.488, 0.9018, 0.488, 0.899, 0.4926, 0.899, 0.4926, 0.9401, 0.488, 0.9401, 0.488, 0.9401, 0.4926, 0.9401, 0.007773, 0.4922, 0.0, 0.4922, 0.0, 0.4609, 0.007773, 0.4609, 0.4297, 0.4922, 0.4297, 0.5, 0.07812, 0.5, 0.07812, 0.4922, 0.5, 0.0625, 0.5, 0.03125, 0.5078, 0.03906, 0.5078, 0.0625, 0.5, 0.4375, 0.5, 0.4074, 0.5078, 0.4119, 0.5078, 0.4375, 0.5703, 1.0, 0.5078, 1.0, 0.5078, 0.9922, 0.5703, 0.9922, 0.0625, 1.0, 0.007773, 1.0, 0.007773, 0.9922, 0.0625, 0.9922, 0.4926, 0.9401, 0.488, 0.9401, 0.488, 0.9401, 0.4926, 0.9401, 0.007773, 1.0, 0.0, 1.0, 0.0, 0.9922, 0.007773, 0.9922, 0.4926, 0.9345, 0.488, 0.9345, 0.488, 0.9093, 0.4926, 0.9093, 0.007773, 0.9922, 0.0, 0.9922, 0.0, 0.9609, 0.007773, 0.9609, 0.4926, 0.899, 0.488, 0.899, 0.488, 0.8969, 0.4926, 0.8969, 0.4926, 0.9408, 0.488, 0.9408, 0.488, 0.9408, 0.4926, 0.9408, 0.4926, 0.9408, 0.488, 0.9408, 0.488, 0.9408, 0.4926, 0.9408, 0.4926, 0.899, 0.488, 0.899, 0.488, 0.8969, 0.4926, 0.8969, 0.4926, 0.9846, 0.488, 0.9846, 0.488, 0.9846, 0.4926, 0.9846, 0.007773, 0.0, 0.04688, 0.0, 0.04688, 0.007852, 0.007773, 0.007852, 0.4926, 0.9463, 0.488, 0.9463, 0.488, 0.9463, 0.4926, 0.9463, 0.4926, 0.945, 0.488, 0.945, 0.488, 0.9436, 0.4926, 0.9436, 0.5703, 0.5, 0.5078, 0.5, 0.5078, 0.4922, 0.5703, 0.4922, 0.4926, 0.9791, 0.488, 0.9791, 0.488, 0.9703, 0.4926, 0.9703, 0.9609, 0.0, 0.9922, 0.0, 0.9922, 0.007884, 0.9609, 0.007884, 0.0625, 0.0, 0.4375, 0.0, 0.4375, 0.007865, 0.0625, 0.007852, 0.4926, 0.9804, 0.488, 0.9804, 0.488, 0.9818, 0.4926, 0.9818, 0.4688, 0.0, 0.5, 0.0, 0.5, 0.007868, 0.4688, 0.007866, 0.5078, 0.03906, 0.5, 0.03125, 0.5, 0.007868, 0.5078, 0.007868, 0.5078, 0.0, 0.5391, 0.0, 0.5391, 0.007869, 0.5078, 0.007868, 0.5391, 0.0, 0.5547, 0.0, 0.5547, 0.007869, 0.5391, 0.007869, 0.5547, 0.0, 0.9297, 0.0, 0.9297, 0.007883, 0.5547, 0.007869, 0.4926, 0.9846, 0.488, 0.9846, 0.488, 0.9846, 0.4926, 0.9846, 0.04688, 0.0, 0.0625, 0.0, 0.0625, 0.007852, 0.04688, 0.007852, 0.9609, 0.9453, 0.9687, 0.9375, 0.9922, 0.9375, 0.9922, 0.9609, 0.9609, 0.9609, 0.5391, 0.5, 0.5547, 0.5, 0.5547, 0.5234, 0.5469, 0.5312, 0.5391, 0.5312, 0.5703, 0.9687, 0.9375, 0.9687, 0.9375, 0.9922, 0.5703, 0.9922, 0.5547, 0.5, 0.8099, 0.5, 0.9219, 0.5234, 0.5547, 0.5234, 0.9609, 0.5625, 0.9688, 0.5625, 0.9687, 0.9375, 0.9609, 0.9375, 0.5078, 0.9297, 0.5313, 0.9297, 0.5391, 0.9297, 0.5391, 0.9609, 0.5078, 0.9609, 0.9375, 0.9687, 0.9453, 0.9609, 0.9609, 0.9609, 0.9609, 0.9922, 0.9375, 0.9922, 0.9375, 0.9609, 0.9609, 0.9375, 0.9609, 0.9453, 0.9453, 0.9609, 0.4688, 0.5, 0.4297, 0.5234, 0.4297, 0.5, 0.5703, 0.9687, 0.5703, 0.9609, 0.9375, 0.9609, 0.9375, 0.9687, 0.494, 0.5121, 0.4689, 0.5316, 0.4678, 0.5258, 0.5078, 0.5, 0.5391, 0.5, 0.5391, 0.5312, 0.5078, 0.5312, 0.5547, 0.5234, 0.5547, 0.5312, 0.5469, 0.5312, 1.0, 0.9609, 0.9922, 0.9609, 0.9922, 0.9375, 1.0, 0.9375, 0.9219, 0.5312, 0.9609, 0.5312, 0.9609, 0.5625, 0.9219, 0.5625, 0.9375, 0.9687, 0.9375, 0.9609, 0.9453, 0.9609, 0.9609, 0.9609, 0.9922, 0.9609, 0.9922, 0.9922, 0.9609, 0.9922, 0.515, 0.5197, 0.516, 0.5289, 0.494, 0.5121, 0.9219, 0.5234, 0.9219, 0.5, 0.9609, 0.5, 0.9609, 0.5312, 0.9219, 0.5312, 0.9609, 0.5, 0.9922, 0.5, 0.9922, 0.5312, 0.9609, 0.5312, 0.5391, 0.9297, 0.5703, 0.9297, 0.5703, 0.9609, 0.5391, 0.9609, 0.9453, 0.9609, 0.9609, 0.9453, 0.9609, 0.9609, 0.9609, 0.9453, 0.9609, 0.9375, 0.9687, 0.9375, 0.9688, 0.5625, 0.9922, 0.5625, 0.9922, 0.9375, 0.9687, 0.9375, 0.9609, 0.5312, 0.9922, 0.5312, 0.9922, 0.5625, 0.9688, 0.5625, 0.9609, 0.5625, 0.9922, 0.5312, 0.9922, 0.5, 1.0, 0.5, 1.0, 0.5312, 0.5547, 0.5234, 0.9219, 0.5234, 0.9219, 0.5312, 0.5547, 0.5312, 0.5703, 0.9922, 0.5078, 0.9922, 0.5078, 0.9609, 0.5391, 0.9609, 0.5703, 0.9609, 0.5703, 0.9687, 1.0, 0.9922, 0.9922, 0.9922, 0.9922, 0.9609, 1.0, 0.9609, 0.5078, 0.9297, 0.5078, 0.9297, 0.5078, 0.8231, 0.5078, 0.8231, 0.5078, 0.5312, 0.5391, 0.5312, 0.5391, 0.5312, 0.5078, 0.5312, 0.9922, 0.5625, 0.9922, 0.5312, 1.0, 0.5312, 1.0, 0.5625, 0.9922, 0.9375, 0.9922, 0.5625, 1.0, 0.5625, 1.0, 0.9375, 0.4609, 0.9531, 0.4687, 0.9453, 0.5, 0.9297, 0.5, 0.9609, 0.4609, 0.9609, 0.03125, 0.5, 0.07812, 0.5, 0.04688, 0.5234, 0.03906, 0.5312, 0.03125, 0.5312, 0.0625, 0.9687, 0.4453, 0.9687, 0.4453, 0.9922, 0.0625, 0.9922, 0.07812, 0.5, 0.4297, 0.5, 0.4297, 0.5234, 0.2178, 0.5234, 0.04688, 0.5234, 0.4453, 0.9687, 0.4531, 0.9609, 0.4609, 0.9609, 0.4609, 0.9922, 0.4453, 0.9922, 0.4453, 0.9609, 0.4609, 0.9453, 0.4609, 0.9531, 0.4531, 0.9609, 0.03125, 0.5312, 0.03906, 0.5312, 0.03125, 0.5391, 0.0625, 0.9687, 0.0625, 0.9609, 0.4453, 0.9609, 0.4453, 0.9687, 0.02344, 0.5469, 0.03125, 0.5469, 0.03125, 0.9297, 0.02344, 0.9297, 0.494, 0.5121, 0.516, 0.5289, 0.4689, 0.5316, 0.5391, 0.5312, 0.5469, 0.5312, 0.5469, 0.5312, 0.5391, 0.5312, 0.4453, 0.9687, 0.4453, 0.9609, 0.4531, 0.9609, 0.4609, 0.9609, 0.5, 0.9609, 0.5, 0.9922, 0.4609, 0.9922, 0.515, 0.5109, 0.5164, 0.5209, 0.516, 0.5289, 0.515, 0.5197, 0.4286, 0.5273, 0.4243, 0.5308, 0.4243, 0.527, 0.4286, 0.5273, 0.03125, 0.9297, 0.0625, 0.9297, 0.0625, 0.9609, 0.03125, 0.9609, 0.4531, 0.9609, 0.4609, 0.9531, 0.4609, 0.9609, 0.4609, 0.9531, 0.4609, 0.9453, 0.4687, 0.9453, 0.4926, 0.9436, 0.488, 0.9436, 0.488, 0.9436, 0.4926, 0.9436, 0.04688, 0.5234, 0.2178, 0.5234, 0.08113, 0.5312, 0.04688, 0.5312, 0.0625, 0.9922, 0.007773, 0.9922, 0.007773, 0.9609, 0.03125, 0.9609, 0.0625, 0.9609, 0.0625, 0.9687, 0.07812, 0.4922, 0.007773, 0.4922, 0.007773, 0.4609, 0.04688, 0.4609, 0.07812, 0.4609, 0.07812, 0.4688, 0.9609, 0.4453, 0.9687, 0.4375, 0.9922, 0.4375, 0.9922, 0.4609, 0.9609, 0.4609, 0.5391, 0.007869, 0.5547, 0.007869, 0.5547, 0.02344, 0.5469, 0.03125, 0.5391, 0.03125, 0.5703, 0.4688, 0.6607, 0.4688, 0.7726, 0.4922, 0.5703, 0.4922, 0.5547, 0.007869, 0.9297, 0.007883, 0.9297, 0.02344, 0.5547, 0.02344, 0.9609, 0.0625, 0.9688, 0.0625, 0.9687, 0.4375, 0.9609, 0.4375, 0.9609, 0.3681, 0.5078, 0.03906, 0.5391, 0.03125, 0.5391, 0.03906, 0.5313, 0.04687, 0.5078, 0.05469, 0.5078, 0.4297, 0.5313, 0.4297, 0.5391, 0.4297, 0.5391, 0.4609, 0.5078, 0.4609, 0.9375, 0.4688, 0.9453, 0.4609, 0.9609, 0.4609, 0.9609, 0.4922, 0.9375, 0.4922, 0.9375, 0.4609, 0.9609, 0.4375, 0.9609, 0.4453, 0.9453, 0.4609, 0.5391, 0.03125, 0.5469, 0.03125, 0.5391, 0.03906, 0.5078, 0.05469, 0.5313, 0.04687, 0.5313, 0.1215, 0.5078, 0.1398, 0.5703, 0.4688, 0.5703, 0.4609, 0.6234, 0.4609, 0.6607, 0.4688, 0.5035, 0.04859, 0.5065, 0.04859, 0.5065, 0.07442, 0.5035, 0.07672, 0.5391, 0.03906, 0.5391, 0.04687, 0.5313, 0.04687, 0.5078, 0.007868, 0.5391, 0.007869, 0.5391, 0.03125, 0.5078, 0.03906, 0.5547, 0.02344, 0.5547, 0.03125, 0.5469, 0.03125, 1.0, 0.4609, 0.9922, 0.4609, 0.9922, 0.4375, 1.0, 0.4375, 0.9297, 0.03125, 0.9609, 0.03125, 0.9609, 0.0625, 0.9297, 0.0625, 0.9375, 0.4688, 0.9375, 0.4609, 0.9453, 0.4609, 0.9609, 0.4609, 0.9922, 0.4609, 0.9922, 0.4922, 0.9609, 0.4922, 0.5391, 0.03906, 0.5469, 0.03125, 0.5547, 0.03125, 0.5391, 0.04687, 0.9609, 0.007884, 0.9922, 0.007884, 0.9922, 0.03125, 0.9609, 0.03125, 0.5391, 0.4297, 0.5703, 0.4297, 0.5703, 0.4498, 0.5703, 0.4609, 0.5391, 0.4609, 0.9453, 0.4609, 0.9609, 0.4453, 0.9609, 0.4609, 0.9609, 0.4453, 0.9609, 0.4375, 0.9687, 0.4375, 0.9688, 0.0625, 0.9922, 0.0625, 0.9922, 0.4375, 0.9687, 0.4375, 0.9609, 0.03125, 0.9922, 0.03125, 0.9922, 0.0625, 0.9688, 0.0625, 0.9609, 0.0625, 0.5547, 0.02344, 0.9297, 0.02344, 0.9297, 0.03125, 0.5547, 0.03125, 0.5703, 0.4922, 0.5078, 0.4922, 0.5078, 0.4609, 0.5391, 0.4609, 0.5703, 0.4609, 0.5703, 0.4688, 1.0, 0.4922, 0.9922, 0.4922, 0.9922, 0.4609, 1.0, 0.4609, 0.9922, 0.0625, 0.9922, 0.03125, 1.0, 0.03125, 1.0, 0.0625, 0.9922, 0.4375, 0.9922, 0.0625, 1.0, 0.0625, 1.0, 0.4375, 0.4687, 0.4453, 0.4766, 0.4375, 0.5, 0.4375, 0.5, 0.4609, 0.4687, 0.4609, 0.04688, 0.007852, 0.0625, 0.007852, 0.0625, 0.02344, 0.05469, 0.03125, 0.04688, 0.03125, 0.07812, 0.4688, 0.4453, 0.4688, 0.4297, 0.4922, 0.07812, 0.4922, 0.0625, 0.007852, 0.4375, 0.007865, 0.4375, 0.02344, 0.0625, 0.02344, 0.4687, 0.0625, 0.4766, 0.0625, 0.4766, 0.1411, 0.4687, 0.1415, 0.4453, 0.4688, 0.4531, 0.4609, 0.4687, 0.4609, 0.4688, 0.4922, 0.4297, 0.4922, 0.4453, 0.4609, 0.4687, 0.4375, 0.4687, 0.4453, 0.4531, 0.4609, 0.04688, 0.03125, 0.05469, 0.03125, 0.04688, 0.03906, 0.07812, 0.4688, 0.07812, 0.4609, 0.4453, 0.4609, 0.4453, 0.4688, 0.03901, 0.04687, 0.04688, 0.04687, 0.04688, 0.1471, 0.03901, 0.146, 0.0625, 0.02344, 0.0625, 0.03125, 0.05469, 0.03125, 0.4375, 0.03125, 0.4688, 0.03125, 0.4687, 0.0625, 0.4375, 0.0625, 0.4453, 0.4688, 0.4453, 0.4609, 0.4531, 0.4609, 0.4687, 0.4609, 0.5, 0.4609, 0.5, 0.4922, 0.4688, 0.4922, 0.04688, 0.03906, 0.05469, 0.03125, 0.0625, 0.03125, 0.04688, 0.04687, 0.4688, 0.007866, 0.5, 0.007868, 0.5, 0.03125, 0.4688, 0.03125, 0.04688, 0.4297, 0.07813, 0.4297, 0.07812, 0.4609, 0.04688, 0.4609, 0.4531, 0.4609, 0.4687, 0.4453, 0.4687, 0.4609, 0.4687, 0.4453, 0.4687, 0.4375, 0.4766, 0.4375, 0.4766, 0.0625, 0.5, 0.0625, 0.5, 0.1401, 0.4766, 0.1411, 0.4688, 0.03125, 0.5, 0.03125, 0.5, 0.0625, 0.4766, 0.0625, 0.4687, 0.0625, 0.0625, 0.02344, 0.4375, 0.02344, 0.4375, 0.03125, 0.0625, 0.03125, 0.02344, 0.04687, 0.03901, 0.04687, 0.03901, 0.146, 0.03901, 0.4297, 0.02344, 0.4297, 0.007773, 0.9297, 0.02344, 0.9297, 0.03125, 0.9297, 0.03125, 0.9609, 0.007773, 0.9609, 0.007773, 0.5391, 0.03125, 0.5312, 0.03125, 0.5391, 0.02344, 0.5469, 0.007773, 0.5547, 0.007773, 0.5547, 0.02344, 0.5469, 0.02344, 0.9297, 0.007773, 0.9297, 0.007773, 0.4297, 0.02344, 0.4297, 0.03901, 0.4297, 0.04688, 0.4297, 0.04688, 0.4609, 0.007773, 0.4609, 0.007773, 0.5, 0.03125, 0.5, 0.03125, 0.5312, 0.007773, 0.5391, 0.007773, 0.04687, 0.02344, 0.04687, 0.02344, 0.4297, 0.007773, 0.4297, 0.007773, 0.007852, 0.04688, 0.007852, 0.04688, 0.03125, 0.007773, 0.03125, 0.04688, 0.04687, 0.03901, 0.04687, 0.04688, 0.03906, 0.02344, 0.04687, 0.007773, 0.04687, 0.007773, 0.03125, 0.04688, 0.03125, 0.04688, 0.03906, 0.03901, 0.04687, 0.9922, 0.03125, 0.9922, 0.007884, 1.0, 0.007884, 1.0, 0.03125, 0.4375, 0.02344, 0.4375, 0.007865, 0.4688, 0.007866, 0.4688, 0.03125, 0.4375, 0.03125, 0.9297, 0.02344, 0.9297, 0.007883, 0.9609, 0.007884, 0.9609, 0.03125, 0.9297, 0.03125, 0.2799, 0.7337, 0.3991, 0.6123, 0.847, 0.9434, 0.488, 0.9436, 0.488, 0.9436, 0.49, 0.9436, 0.4926, 0.9436, 0.4926, 0.9436, 0.49, 0.9436, 0.4926, 0.9436, 0.4926, 0.9436, 0.49, 0.9436, 0.49, 0.9436, 0.0, 0.0, 0.4687, 0.1415, 0.3599, 0.1565, 0.3251, 0.1469, 0.4926, 0.9436, 0.49, 0.9436, 0.49, 0.9436, 0.4926, 0.9436, 0.08113, 0.5312, 0.2178, 0.5234, 0.4297, 0.5234, 0.41, 0.5312, 0.0, 1.0, 0.0, 0.0, 0.03901, 0.146, 0.05639, 0.1485, 0.2152, 0.5667, 0.2668, 0.7024, 0.03125, 0.5391, 0.03906, 0.5312, 0.04688, 0.5234, 0.04688, 0.5312, 0.03125, 0.5469, 0.02344, 0.5469, 0.5147, 0.9426, 0.5104, 0.9345, 0.5104, 0.9345, 0.5099, 0.9343, 0.5099, 0.9343, 0.5099, 0.9343, 0.488, 0.9408, 0.488, 0.9408, 0.488, 0.9423, 0.5217, 0.9689, 0.5217, 0.9683, 0.5447, 0.9546, 0.5447, 0.955, 0.9444, 0.5485, 0.9834, 0.5485, 0.9912, 0.5485, 0.9834, 0.5485, 0.02344, 0.9297, 0.03125, 0.9297, 0.03125, 0.9297, 0.5244, 0.9644, 0.5477, 0.9618, 0.5244, 0.9644, 0.5244, 0.9648, 0.5617, 0.9675, 0.5617, 0.9597, 0.5617, 0.9597, 0.9873, 0.03305, 0.9951, 0.03305, 0.9873, 0.03305, 0.9297, 0.03125, 0.9297, 0.03125, 0.9297, 0.02344, 0.5263, 0.4469, 0.5341, 0.4469, 0.5341, 0.4469, 0.5232, 0.9422, 0.5232, 0.942, 0.5224, 0.9444, 0.5224, 0.9444, 0.5232, 0.942, 0.5786, 0.5053, 0.5785, 0.5053, 0.5786, 0.5053, 0.5884, 0.5127, 0.03007, 0.4268, 0.03007, 0.4346, 0.03007, 0.4268, 0.03007, 0.3956, 0.4583, 0.04035, 0.472, 0.04035, 0.4755, 0.04035, 0.472, 0.04035, 0.4861, 0.2439, 0.485, 0.2281, 0.485, 0.2283, 0.4861, 0.2441, 0.488, 0.9436, 0.488, 0.9436, 0.49, 0.9436, 0.4926, 0.9436, 0.4926, 0.9436, 0.49, 0.9436, 0.4913, 0.9802, 0.4913, 0.9802, 0.4913, 0.9802, 0.4913, 0.9802, 0.4926, 0.9436, 0.4926, 0.9436, 0.49, 0.9436, 0.49, 0.9436, 0.4926, 0.9436, 0.4926, 0.9436, 0.4926, 0.9436, 0.4926, 0.9436, 0.4926, 0.9436, 0.49, 0.9436, 0.49, 0.9436, 0.4926, 0.9436, 0.3152, 0.9661, 0.3192, 0.9661, 0.3192, 0.9661, 0.3152, 0.9661, 0.3767, 0.9633, 0.3726, 0.9633, 0.3726, 0.9633, 0.3767, 0.9633, 0.4926, 0.9436, 0.4926, 0.9436, 0.49, 0.9436, 0.488, 0.9436, 0.488, 0.9436, 0.49, 0.9436, 0.7101, 0.8186, 0.7148, 0.8186, 0.7148, 0.8186, 0.7101, 0.8186, 0.4913, 0.9802, 0.4913, 0.9802, 0.4913, 0.9802, 0.4913, 0.9802, 0.4926, 0.9436, 0.4926, 0.9436, 0.49, 0.9436, 0.4899, 0.9436, 0.4927, 0.9436, 0.4927, 0.9436, 0.4927, 0.9436, 0.4927, 0.9436, 0.49, 0.9436, 0.49, 0.9436, 0.4927, 0.9436, 0.3152, 0.9661, 0.3192, 0.9661, 0.3192, 0.9661, 0.3186, 0.9661, 0.3152, 0.9661, 0.3767, 0.9633, 0.3726, 0.9633, 0.3726, 0.9633, 0.3767, 0.9633, 0.4926, 0.9436, 0.4926, 0.9436, 0.49, 0.9436, 0.488, 0.9436, 0.488, 0.9436, 0.49, 0.9436, 0.488, 0.9436, 0.488, 0.9436, 0.49, 0.9436, 0.4926, 0.9436, 0.4926, 0.9436, 0.49, 0.9436, 0.4913, 0.9802, 0.4913, 0.9802, 0.4913, 0.9802, 0.4913, 0.9802, 0.4926, 0.9436, 0.4926, 0.9436, 0.49, 0.9436, 0.49, 0.9436, 0.49, 0.9436, 0.4926, 0.9436, 0.4926, 0.9436, 0.4926, 0.9436, 0.4926, 0.9436, 0.4926, 0.9436, 0.49, 0.9436, 0.49, 0.9436, 0.4926, 0.9436, 0.3152, 0.9661, 0.3192, 0.9661, 0.3192, 0.9661, 0.3152, 0.9661, 0.3152, 0.9661, 0.3767, 0.9633, 0.3726, 0.9633, 0.3726, 0.9633, 0.3767, 0.9633, 0.4926, 0.9436, 0.4926, 0.9436, 0.49, 0.9436, 0.488, 0.9436, 0.488, 0.9436, 0.49, 0.9436, 0.06035, 0.1291, 0.06035, 0.1291, 0.06035, 0.1291, 0.06035, 0.1291, 0.4913, 0.9802, 0.4913, 0.9802, 0.4913, 0.9802, 0.4913, 0.9802, 0.3152, 0.9661, 0.3192, 0.9661, 0.3192, 0.9661, 0.3152, 0.9661, 0.2668, 0.7024, 0.2799, 0.7337, 0.4609, 0.8104, 0.5391, 0.8315, 1.0, 1.0, 0.0, 1.0, 0.3767, 0.9633, 0.3726, 0.9633, 0.3726, 0.9633, 0.3767, 0.9633, 0.4609, 0.8104, 0.4687, 0.8125, 0.4687, 0.9453, 0.4609, 0.9453, 0.7249, 0.5315, 0.7249, 0.4914, 0.7783, 0.4914, 0.7783, 0.5181, 0.4926, 0.9684, 0.488, 0.9684, 0.488, 0.9804, 0.4926, 0.9804, 0.488, 0.9694, 0.4926, 0.9694, 0.4926, 0.9791, 0.488, 0.9791, 0.5078, 0.8231, 0.5313, 0.8294, 0.5313, 0.9297, 0.5078, 0.9297, 0.4403, 0.9058, 0.4435, 0.9067, 0.4435, 0.948, 0.4403, 0.948, 0.4687, 0.8313, 0.5, 0.8209, 0.5, 0.9297, 0.4687, 0.9453, 1.0, 1.0, 0.5391, 0.8315, 0.4609, 0.8104, 0.2799, 0.7337, 0.847, 0.9434, 0.8058, 0.4767, 0.8058, 0.4545, 0.8612, 0.4545, 0.8612, 0.4878, 0.7649, 0.5315, 0.7249, 0.5315, 0.7783, 0.5181, 0.7085, 0.8186, 0.7099, 0.8186, 0.7101, 0.8186, 0.71, 0.8186, 0.71, 0.8186, 0.7083, 0.8186, 0.2152, 0.5667, 0.3991, 0.6123, 0.2799, 0.7337, 0.2668, 0.7024, 0.847, 0.9434, 0.3991, 0.6123, 0.5703, 0.4498, 0.9219, 0.5234, 1.0, 1.0, 0.4913, 0.9802, 0.4913, 0.9802, 0.4913, 0.9802, 0.4913, 0.9802, 0.3767, 0.9633, 0.3726, 0.9633, 0.3726, 0.9633, 0.3767, 0.9633, 0.7395, 0.2428, 0.5391, 0.1154, 0.5078, 0.1398, 0.4687, 0.1415, 0.0, 0.0, 1.0, 0.0, 0.5313, 0.4252, 0.5391, 0.4297, 0.5313, 0.4297, 0.4687, 0.3896, 0.4766, 0.394, 0.4766, 0.4375, 0.4687, 0.4375, 0.4926, 0.9329, 0.488, 0.9329, 0.488, 0.9345, 0.4926, 0.9345, 0.2152, 0.5667, 0.4687, 0.3896, 0.5391, 0.4297, 0.6436, 0.3322, 0.6638, 0.3426, 0.3991, 0.6123, 0.4926, 0.9309, 0.488, 0.9309, 0.488, 0.9352, 0.4926, 0.9352, 0.4687, 0.3896, 0.2603, 0.2562, 0.375, 0.1931, 0.5391, 0.2781, 0.5391, 0.4297, 0.5078, 0.4119, 0.5313, 0.4252, 0.5313, 0.4297, 0.5078, 0.4297, 0.4766, 0.394, 0.5, 0.4074, 0.5, 0.4375, 0.4766, 0.4375, 0.5078, 0.1398, 0.5, 0.1401, 0.5, 0.05469, 0.5078, 0.05469, 0.5078, 0.1398, 0.5, 0.1401, 0.5, 0.0625, 0.5078, 0.0625, 0.7119, 0.5001, 0.7119, 0.5001, 0.7485, 0.4985, 0.7485, 0.4985, 0.5391, 0.4297, 0.5391, 0.2781, 0.6436, 0.3322, 0.7851, 0.4767, 0.7943, 0.4696, 0.7577, 0.4982, 0.4926, 0.9087, 0.488, 0.9087, 0.488, 0.9018, 0.4926, 0.9018, 0.7943, 0.4696, 0.7943, 0.4696, 0.7577, 0.4982, 0.7577, 0.4982, 0.7119, 0.5001, 0.721, 0.4997, 0.7485, 0.4985, 0.7342, 0.4988, 0.7342, 0.4988, 0.7709, 0.5197, 0.7709, 0.5197, 0.7617, 0.5144, 0.7251, 0.4936, 0.7251, 0.4936, 0.6976, 0.4779, 0.6884, 0.4727, 0.6884, 0.4727, 0.4926, 0.9065, 0.488, 0.9065, 0.488, 0.9004, 0.4926, 0.9004, 0.49, 0.9436, 0.4926, 0.9436, 0.4926, 0.9436, 0.49, 0.9436, 0.3767, 0.9633, 0.3726, 0.9633, 0.3726, 0.9633, 0.3767, 0.9633, 0.3251, 0.1469, 0.3599, 0.1565, 0.4687, 0.1415, 0.375, 0.1931, 0.0625, 0.03125, 0.0, 0.0, 0.4926, 0.9436, 0.4926, 0.9436, 0.4926, 0.9436, 0.4926, 0.9436, 0.4926, 0.9436, 0.49, 0.9436, 0.49, 0.9436, 0.4926, 0.9436, 0.4913, 0.9802, 0.4913, 0.9802, 0.4913, 0.9802, 0.4913, 0.9802, 0.3152, 0.9661, 0.3192, 0.9661, 0.3192, 0.9661, 0.3152, 0.9661, 0.4913, 0.9802, 0.4913, 0.9802, 0.4913, 0.9802, 0.4913, 0.9802, 0.2152, 0.5667, 0.2241, 0.2478, 0.2603, 0.2562, 0.4687, 0.3896, 0.49, 0.9436, 0.4926, 0.9436, 0.4926, 0.9436, 0.49, 0.9436, 0.4926, 0.9436, 0.4926, 0.9436, 0.4926, 0.9436, 0.4926, 0.9436, 0.3152, 0.9661, 0.3192, 0.9661, 0.3192, 0.9661, 0.3152, 0.9661, 0.4926, 0.9436, 0.49, 0.9436, 0.49, 0.9436, 0.4926, 0.9436, 0.3767, 0.9633, 0.3726, 0.9633, 0.3726, 0.9633, 0.3767, 0.9633, 0.71, 0.8186, 0.7147, 0.8186, 0.7147, 0.8186, 0.71, 0.8186, 0.7083, 0.8186, 0.71, 0.8186, 0.71, 0.8186, 0.71, 0.8186, 0.4927, 0.9436, 0.49, 0.9436, 0.49, 0.9436, 0.4926, 0.9436, 0.4926, 0.929, 0.488, 0.929, 0.488, 0.9352, 0.4926, 0.9352, 0.3186, 0.9661, 0.3192, 0.9661, 0.3192, 0.9661, 1.0, 0.0, 0.9609, 0.3681, 0.7443, 0.2606, 0.4927, 0.9436, 0.4927, 0.9436, 0.4927, 0.9436, 0.4927, 0.9436, 0.4927, 0.9436, 0.4927, 0.9436, 0.4927, 0.9436, 0.7101, 0.8186, 0.7148, 0.8186, 0.7147, 0.8186, 0.71, 0.8186, 0.7101, 0.8186, 0.7099, 0.8186, 0.7101, 0.8186, 0.5224, 0.9444, 0.5224, 0.9444, 0.5211, 0.9488, 0.4926, 0.9408, 0.488, 0.9408, 0.488, 0.9408, 0.4926, 0.9408, 0.8099, 0.5, 0.7726, 0.4922, 0.9219, 0.4922, 0.9219, 0.5, 0.7726, 0.4922, 0.8099, 0.5, 0.5703, 0.5, 0.5703, 0.4922, 0.4926, 0.9373, 0.488, 0.9373, 0.488, 0.9373, 0.4926, 0.9373, 0.7726, 0.4922, 0.6607, 0.4688, 0.9375, 0.4688, 0.9375, 0.4922, 1.0, 1.0, 0.9219, 0.5234, 0.5703, 0.4498, 0.3991, 0.6123, 0.6638, 0.3426, 0.8922, 0.4609, 0.9609, 0.3681, 1.0, 0.0, 0.9219, 0.5234, 0.8099, 0.5, 0.9219, 0.5, 0.4926, 0.9363, 0.488, 0.9363, 0.488, 0.9345, 0.4926, 0.9345, 0.4926, 0.9401, 0.488, 0.9401, 0.488, 0.9401, 0.4926, 0.9401, 0.6607, 0.4688, 0.6234, 0.4609, 0.8922, 0.4609, 0.9375, 0.4609, 0.9375, 0.4688, 0.4926, 0.9436, 0.49, 0.9436, 0.49, 0.9436, 0.4926, 0.9436, 0.6638, 0.3426, 0.6436, 0.3322, 0.7395, 0.2428, 1.0, 0.0, 0.7443, 0.2606, 0.5391, 0.2781, 0.375, 0.1931, 0.4687, 0.1415, 0.5078, 0.1398, 0.5391, 0.1154, 0.9609, 0.3681, 0.8922, 0.4609, 0.6638, 0.3426, 0.7443, 0.2606, 0.3767, 0.9633, 0.3726, 0.9633, 0.3726, 0.9633, 0.3767, 0.9633, 0.4926, 0.9373, 0.488, 0.9373, 0.488, 0.9373, 0.4926, 0.9373, 0.4913, 0.9802, 0.4913, 0.9802, 0.4913, 0.9802, 0.4913, 0.9802, 0.49, 0.9436, 0.4926, 0.9436, 0.4926, 0.9436, 0.49, 0.9436, 0.6436, 0.3322, 0.5391, 0.2781, 0.5391, 0.1154, 0.7395, 0.2428, 0.0, 0.0, 0.0625, 0.03125, 0.375, 0.1931, 0.05639, 0.1485, 0.3152, 0.9661, 0.3192, 0.9661, 0.3192, 0.9661, 0.3152, 0.9661, 0.4926, 0.9436, 0.4926, 0.9436, 0.4926, 0.9436, 0.4926, 0.9436, 0.3767, 0.9633, 0.3726, 0.9633, 0.3726, 0.9633, 0.3767, 0.9633, 0.4926, 0.9436, 0.49, 0.9436, 0.49, 0.9436, 0.4926, 0.9436, 0.05639, 0.1485, 0.03901, 0.146, 0.0, 0.0, 0.49, 0.9436, 0.4926, 0.9436, 0.4926, 0.9436, 0.49, 0.9436, 0.4926, 0.9093, 0.488, 0.9093, 0.488, 0.9004, 0.4926, 0.9004, 0.05639, 0.1485, 0.375, 0.1931, 0.2603, 0.2562, 0.2241, 0.2478, 0.2152, 0.5667, 0.4913, 0.9802, 0.4913, 0.9802, 0.4913, 0.9802, 0.4913, 0.9802, 0.4926, 0.9436, 0.4926, 0.9436, 0.4926, 0.9436, 0.4926, 0.9436, 0.03901, 0.146, 0.04688, 0.1471, 0.04688, 0.4297, 0.03901, 0.4297, 0.3152, 0.9661, 0.3192, 0.9661, 0.3192, 0.9661, 0.3152, 0.9661, 0.7452, 0.4861, 0.7449, 0.4823, 0.7475, 0.514, 0.7472, 0.5102, 0.7449, 0.4823, 0.7449, 0.4823, 0.7475, 0.514, 0.7475, 0.514, 0.4926, 0.9436, 0.4926, 0.9436, 0.488, 0.9436, 0.488, 0.9436])
me_maint3_1_001.materials.append(mat_maint3_1)
me_maint3_1_001.use_remesh_preserve_volume = False
me_maint3_1_001.use_remesh_preserve_attributes = False
me_maint3_1_001.use_mirror_vertex_groups = False
me_maint3_1_001.update()

# ---- objects
ob_maint3_1d_mesh = bpy.data.objects.new('maint3_1d_mesh', me_maint3_1_001)

# ---- transforms, parenting, visibility, modifiers, constraints
ob_maint3_1d_mesh.location = (0.0, 0.0, 0.0)
ob_maint3_1d_mesh.lineart.crease_threshold = 0.0

# ---- collection membership
col_collection_1.objects.link(ob_maint3_1d_mesh)

# ---- scene / render settings (as saved in the file)
scene.frame_start = 1; scene.frame_end = 2; scene.frame_set(1)
scene.render.engine = 'BLENDER_EEVEE_NEXT'
scene.render.resolution_percentage = 50
scene.render.dither_intensity = 0.0
scene.cycles.use_denoising = False
scene.cycles.samples = 128
scene.cycles.sampling_pattern = 'TABULATED_SOBOL'
scene.cycles.light_sampling_threshold = 0.0
scene.cycles.use_adaptive_sampling = False
scene.cycles.use_light_tree = False
scene.cycles.blur_glossy = 0.0
scene.cycles.sample_clamp_indirect = 0.0
scene.view_settings.view_transform = 'Standard'
bpy.context.view_layer.update()

# ---- added for rendering (the .blend has no active camera and no usable light): camera, sun
cam_auto = bpy.data.cameras.new('AutoCamera')
cam_auto.lens = 50.0
cam_auto.sensor_width = 36.0
cam_auto.clip_end = 1000.0
ob_auto_camera = bpy.data.objects.new('AutoCamera', cam_auto)
scene.collection.objects.link(ob_auto_camera)
ob_auto_camera.location = (3.35121, -2.72657, 2.68097)
ob_auto_camera.rotation_euler = (1.09748, -7.21219e-08, 0.694738)
scene.camera = ob_auto_camera
light_auto_sun = bpy.data.lights.new('AutoSun', 'SUN')
light_auto_sun.energy = 3.0
light_auto_sun.angle = 0.0523599
ob_auto_sun = bpy.data.objects.new('AutoSun', light_auto_sun)
scene.collection.objects.link(ob_auto_sun)
ob_auto_sun.rotation_euler = (0.872665, 0.174533, 0.523599)
bpy.context.view_layer.update()
